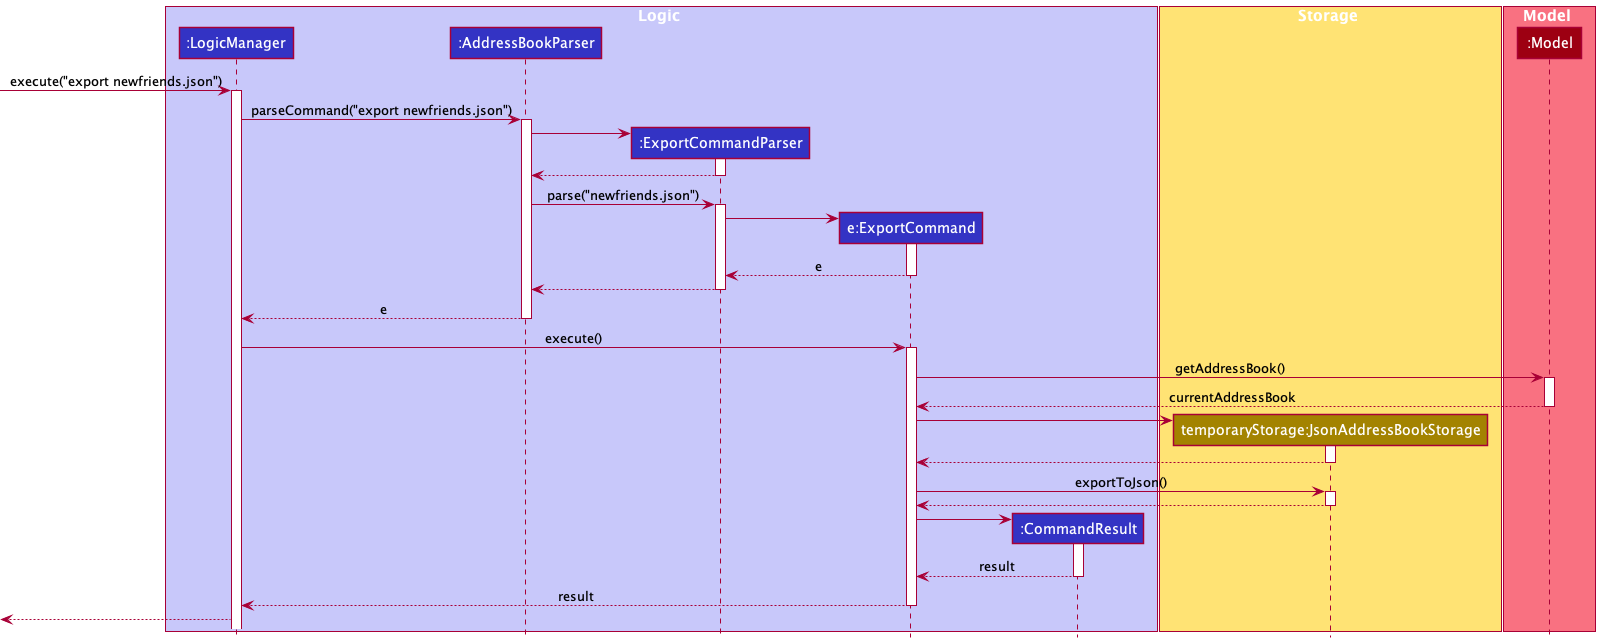

The diagram above was rendered by PlantUML. Its source (embedded in the PNG):
@startuml
!include style.puml

box Logic LOGIC_COLOR_T1
participant ":LogicManager" as LogicManager LOGIC_COLOR
participant ":AddressBookParser" as AddressBookParser LOGIC_COLOR
participant ":ExportCommandParser" as ExportCommandParser LOGIC_COLOR
participant "e:ExportCommand" as ExportCommand LOGIC_COLOR
participant ":CommandResult" as CommandResult LOGIC_COLOR
end box

box Storage STORAGE_COLOR_T1
participant "temporaryStorage:JsonAddressBookStorage" as JsonAddressBookStorage STORAGE_COLOR
end box

box Model MODEL_COLOR_T1
participant ":Model" as Model MODEL_COLOR
end box

[-> LogicManager : execute("export newfriends.json")
activate LogicManager

LogicManager -> AddressBookParser : parseCommand("export newfriends.json")
activate AddressBookParser

create ExportCommandParser
AddressBookParser -> ExportCommandParser
activate ExportCommandParser

ExportCommandParser --> AddressBookParser
deactivate ExportCommandParser

AddressBookParser -> ExportCommandParser : parse("newfriends.json")
activate ExportCommandParser

create ExportCommand
ExportCommandParser -> ExportCommand
activate ExportCommand

ExportCommand --> ExportCommandParser : e
deactivate ExportCommand

ExportCommandParser --> AddressBookParser
deactivate ExportCommandParser

AddressBookParser --> LogicManager : e
deactivate AddressBookParser

LogicManager -> ExportCommand : execute()
activate ExportCommand

ExportCommand -> Model : getAddressBook()
activate Model

Model --> ExportCommand : currentAddressBook
deactivate Model

create JsonAddressBookStorage
ExportCommand -> JsonAddressBookStorage
activate JsonAddressBookStorage

JsonAddressBookStorage --> ExportCommand
deactivate JsonAddressBookStorage

ExportCommand -> JsonAddressBookStorage : exportToJson()
activate JsonAddressBookStorage

JsonAddressBookStorage --> ExportCommand
deactivate JsonAddressBookStorage

create CommandResult
ExportCommand -> CommandResult
activate CommandResult

CommandResult --> ExportCommand : result
deactivate CommandResult

ExportCommand --> LogicManager : result
deactivate ExportCommand

[<--LogicManager

@enduml